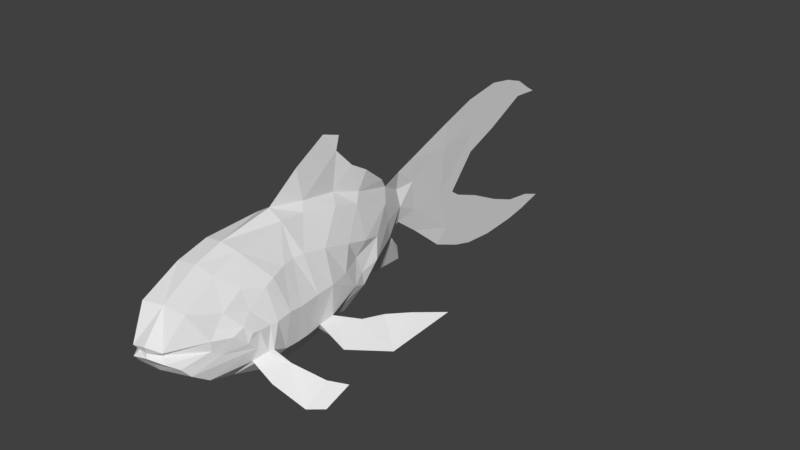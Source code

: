 # Source: goldfish_animated.blend  (saved by Blender 2.93.20; exported with 4.5.12 LTS)
import bpy
from mathutils import Matrix  # noqa: F401  (used for matrix-valued properties, if any)

bpy.ops.wm.read_factory_settings(use_empty=True)
scene = bpy.context.scene
scene.name = 'Scene'

# ---- collections
col_collection_1 = bpy.data.collections.new('Collection 1'); scene.collection.children.link(col_collection_1)

# ---- world
world_world = bpy.data.worlds.new('World'); scene.world = world_world
world_world.color = (0.05088, 0.05088, 0.05088)
world_world.use_sun_shadow = False
world_world.sun_shadow_jitter_overblur = 0.0
world_world.cycles.sampling_method = 'MANUAL'

# ---- meshes
me_plane = bpy.data.meshes.new('Plane')
me_plane.from_pydata([(0.1706, 0.3577, 0.5497), (0.335, 0.3927, -0.4933), (0.1167, 0.8852, 0.5994), (0.2907, 0.8824, -0.5459), (0.09484, 1.158, 0.5691), (0.3005, 1.122, -0.4752), (0.1225, 1.528, 0.5022), (0.3111, 1.406, -0.4172), (0.1198, 1.804, 0.4105), (0.2635, 1.76, -0.3037), (0.07077, 2.249, 0.2386), (0.12, 2.239, -0.1076), (-0.05733, 2.553, 0.2263), (-0.01875, 2.563, 0.05075), (0.2947, 0.1137, -0.4177), (0.188, 0.0778, 0.4575), (0.3273, -0.1597, -0.3139), (0.2275, -0.2605, 0.285), (0.3044, -0.3156, -0.2077), (0.2718, -0.3851, -0.1249), (0.1821, -0.4691, 0.02881), (0.2038, -0.4749, -0.06484), (0.1408, -0.4504, -0.01644), (0.3283, 0.6879, 0.3417), (0.3688, 0.5299, 0.3188), (0.4856, 0.5136, -0.2929), (0.4709, 0.6676, -0.3104), (0.4654, 0.8002, -0.3065), (0.3042, 0.8161, 0.3512), (0.4544, 0.9488, -0.2896), (0.3168, 0.9278, 0.3476), (0.4589, 1.1, -0.2671), (0.3317, 1.168, 0.3048), (0.3941, 1.466, -0.1702), (0.3209, 1.468, 0.2205), (0.3438, 1.608, -0.1145), (0.2964, 1.719, 0.1452), (0.2453, 1.927, 0.08559), (0.1067, 2.244, 0.06332), (0.3847, 0.4324, 0.2819), (0.5217, 0.351, -0.2059), (0.3862, 0.3451, 0.2282), (0.5015, 0.3056, -0.2084), (0.392, 0.2361, 0.1559), (0.4703, 0.2298, -0.1486), (0.4366, 0.1284, 0.07676), (0.4584, 0.1457, -0.07679), (0.422, 0.02564, 0.02646), (0.4907, 0.4414, 0.0009422), (0.3006, 1.58, 0.03153), (0.3916, 1.348, 0.009797), (0.4473, 1.126, 0.01413), (0.4577, 0.9343, 0.0101), (0.4782, 0.7184, 0.00567), (0.4875, 0.589, 0.02031), (0.4786, 0.3688, -0.001048), (0.4788, 0.2518, 0.003553), (0.4728, 0.184, 0.009434), (0.3344, 0.01906, 0.2123), (0.3367, -0.07055, 0.1102), (0.3162, 0.2263, 0.3277), (0.3589, -0.144, 0.04445), (0.4583, 0.2317, -0.2852), (0.3253, 1.829, -0.08371), (0.3592, 1.613, -0.2362), (0.4306, 0.1961, -0.2744), (0.3945, 0.9762, -0.353), (0.3988, 1.054, -0.3354), (0.3805, -0.0669, -0.1032), (0.3837, 0.8297, -0.4), (0.3528, -0.141, -0.04555), (0.6921, 0.3017, -0.407), (0.6735, 0.3574, -0.3557), (0.6795, 0.38, -0.2801), (0.6654, 0.1775, -0.3794), (0.9151, 0.3263, -0.4916), (0.8899, 0.3997, -0.4), (0.9984, 0.4438, -0.3383), (0.9551, 0.2459, -0.5252), (1.134, 0.5572, -0.3792), (1.067, 0.3607, -0.5357), (1.006, 0.3392, -0.5216), (0.9819, 0.4011, -0.4671), (0.7183, 0.9481, -0.4274), (0.6364, 1.272, -0.3164), (0.6781, 1.053, -0.472), (0.6513, 1.228, -0.3654), (1.004, 1.248, -0.4764), (0.7309, 1.459, -0.3187), (0.888, 1.332, -0.5179), (0.7743, 1.419, -0.402), (1.093, 1.876, -0.3528), (0.8946, 1.623, -0.3142), (1.001, 1.696, -0.4275), (0.9089, 1.593, -0.3914), (-0.2132, 0.3671, 0.5469), (-0.221, 0.3213, -0.4961), (-0.1601, 0.8866, 0.5992), (-0.2662, 0.8602, -0.5395), (-0.1784, 1.154, 0.5694), (-0.2167, 1.087, -0.4651), (-0.126, 1.52, 0.5006), (-0.1918, 1.376, -0.4127), (-0.06269, 1.805, 0.4062), (-0.147, 1.749, -0.3002), (-0.06547, 2.24, 0.2349), (-0.07382, 2.233, -0.1098), (-0.06813, 2.547, 0.2258), (-0.06054, 2.546, 0.04936), (-0.02504, 2.755, 0.2469), (-0.02434, 2.779, -0.05523), (-0.009668, 3.236, 0.4379), (-0.01764, 3.28, -0.4481), (-0.0172, 3.178, -0.02801), (-0.01764, 3.664, 0.6513), (-0.01764, 3.676, 0.4491), (-0.01764, 4.045, 0.7467), (-0.01764, 4.054, 0.5826), (-0.01764, 4.284, 0.7456), (-0.01764, 4.285, 0.6388), (-0.01764, 4.501, 0.7239), (-0.01764, 4.52, 0.6746), (-0.01764, 4.647, 0.6687), (-0.01764, 3.822, -0.6268), (-0.01764, 3.838, -0.4411), (-0.01764, 4.072, -0.6678), (-0.01764, 4.088, -0.5349), (-0.01764, 4.369, -0.6984), (-0.01764, 4.39, -0.6143), (-0.01764, 4.567, -0.68), (-0.01764, 4.565, -0.6269), (-0.01764, 4.731, -0.6606), (-0.01764, 3.556, -0.3448), (-0.01764, 3.607, -0.5819), (-0.2332, 0.07146, -0.42), (-0.2394, 0.08147, 0.4481), (-0.2075, -0.2663, -0.314), (-0.2017, -0.3208, 0.2819), (-0.1792, -0.4303, -0.2064), (-0.1554, -0.4901, -0.1235), (-0.08822, -0.5325, 0.02936), (-0.07979, -0.5469, -0.0637), (-0.06171, -0.4979, -0.01604), (-0.02688, 0.3576, 0.5772), (0.05605, 0.2716, -0.5464), (-0.03393, 0.8977, 0.6676), (0.05583, 0.9656, -0.6342), (0.02716, 1.228, 0.6298), (0.0487, 1.24, -0.5637), (0.0151, 1.613, 0.5676), (0.0753, 1.506, -0.4818), (0.05618, 1.9, 0.4796), (0.1175, 1.741, -0.3749), (0.0103, 2.312, 0.364), (0.01286, 2.342, -0.1245), (-0.02801, 2.549, 0.4167), (-0.04037, 2.56, -0.1137), (-0.01958, 2.731, 0.4917), (-0.04074, 2.813, -0.3069), (-0.01385, 3.255, 0.6927), (-0.01764, 3.149, -0.5927), (-0.01764, 3.377, -0.08448), (-0.01764, 3.633, 0.8202), (-0.01764, 3.672, 0.2556), (-0.01764, 4.028, 0.886), (-0.01764, 4.034, 0.3988), (-0.01764, 4.284, 0.8476), (-0.01764, 4.258, 0.5098), (-0.01764, 4.495, 0.7765), (-0.01764, 4.479, 0.6177), (-0.01764, 4.756, 0.5999), (-0.01764, 3.692, -0.7867), (-0.01764, 3.774, -0.2703), (-0.01764, 4.023, -0.8144), (-0.01764, 4.12, -0.4419), (-0.01764, 4.413, -0.7925), (-0.01764, 4.429, -0.5628), (-0.01764, 4.666, -0.7532), (-0.01764, 4.726, -0.6037), (-0.01764, 4.942, -0.6847), (-0.01764, 3.474, -0.1543), (-0.01764, 3.468, -0.7254), (0.03355, 0.03781, -0.4645), (-0.03625, 0.09696, 0.4833), (0.04878, -0.2527, -0.3223), (-0.004467, -0.2747, 0.2924), (0.05206, -0.4158, -0.2013), (0.04887, -0.4671, -0.1177), (0.0489, -0.5341, 0.0625), (0.05807, -0.5329, -0.03691), (0.04714, -0.5147, -0.001066), (-0.4007, 0.6188, 0.3471), (-0.4025, 0.4921, 0.3184), (-0.447, 0.4652, -0.2825), (-0.4533, 0.6003, -0.3018), (-0.4617, 0.7644, -0.2985), (-0.438, 0.7464, 0.358), (-0.464, 0.9155, -0.284), (-0.4525, 0.9115, 0.3492), (-0.4884, 1.073, -0.2746), (-0.4312, 1.16, 0.3023), (-0.4403, 1.364, -0.1518), (-0.4165, 1.436, 0.2146), (-0.4241, 1.535, -0.1003), (-0.3921, 1.692, 0.1385), (-0.3436, 1.894, 0.07297), (-0.1785, 2.234, 0.05501), (-0.3991, 0.4025, 0.277), (-0.4846, 0.2936, -0.2105), (-0.3919, 0.297, 0.2161), (-0.467, 0.2674, -0.2061), (-0.4069, 0.1896, 0.1438), (-0.4603, 0.1962, -0.1473), (-0.4376, 0.07643, 0.07332), (-0.4532, 0.09794, -0.07732), (-0.4106, -0.05747, 0.02215), (-0.4763, 0.3525, -0.004971), (-0.4392, 1.53, 0.03465), (-0.4612, 1.294, 0.02022), (-0.466, 1.089, 0.02455), (-0.4966, 0.8724, 0.0226), (-0.4655, 0.5907, 0.01621), (-0.4703, 0.4992, 0.02537), (-0.4736, 0.2989, -0.006852), (-0.48, 0.2015, -0.001637), (-0.4722, 0.125, 0.000458), (-0.3518, -0.03837, 0.2033), (-0.3306, -0.1566, 0.1047), (-0.3432, 0.2103, 0.3152), (-0.3388, -0.2338, 0.0347), (-0.4142, 0.1996, -0.2868), (-0.3352, 1.773, -0.09658), (-0.3838, 1.516, -0.2232), (-0.3763, 0.1142, -0.2818), (-0.404, 0.9363, -0.346), (-0.4138, 1.019, -0.3352), (-0.3398, -0.1686, -0.1041), (-0.3954, 0.7886, -0.3913), (-0.3181, -0.2273, -0.05461), (-0.5669, 0.2383, -0.4244), (-0.5918, 0.2881, -0.3507), (-0.625, 0.3052, -0.2452), (-0.4649, 0.08608, -0.4503), (-0.7578, 0.2742, -0.5382), (-0.8385, 0.3537, -0.4361), (-1.013, 0.3519, -0.4047), (-0.6303, 0.08653, -0.5622), (-1.129, 0.4421, -0.5273), (-0.8789, 0.1825, -0.6022), (-0.8486, 0.2417, -0.5813), (-0.9354, 0.3313, -0.5047), (-0.01131, 1.207, 0.925), (-0.001301, 1.686, 0.9255), (0.03573, 1.839, 0.752), (0.05778, 2.004, 0.6549), (0.03165, 2.241, 0.4682), (-0.02718, 1.557, 1.108), (-0.007545, 1.73, 1.055), (0.04329, 2.059, -0.4333), (0.005305, 2.425, -0.2357), (-0.06526, 2.593, -0.5329), (-0.04369, 2.549, -0.3684), (-0.7186, 0.9514, -0.3701), (-0.5616, 1.244, -0.3512), (-0.6604, 1.002, -0.4435), (-0.5789, 1.186, -0.3898), (-1.037, 1.162, -0.4555), (-0.7366, 1.436, -0.4126), (-0.8863, 1.187, -0.525), (-0.7646, 1.34, -0.4676), (-1.34, 1.805, -0.5174), (-1.013, 1.576, -0.4299), (-1.188, 1.599, -0.5513), (-1.018, 1.504, -0.4902)], [], [(6, 34, 32), (59, 61, 17), (37, 10, 38), (67, 85, 86), (58, 45, 59), (1, 146, 144), (109, 13, 12), (64, 35, 63), (39, 60, 0), (4, 32, 30), (68, 46, 44), (60, 43, 58), (8, 36, 34), (2, 30, 28), (67, 33, 64), (59, 47, 61), (36, 37, 49), (40, 73, 42), (37, 63, 35), (26, 27, 69), (56, 45, 43), (44, 42, 65), (54, 39, 24), (13, 10, 12), (49, 33, 50), (51, 33, 31), (51, 29, 52), (43, 41, 55), (54, 26, 25), (2, 28, 23), (5, 146, 3), (4, 145, 147), (14, 144, 182), (7, 148, 5), (6, 147, 149), (16, 182, 184), (9, 150, 7), (15, 185, 183), (8, 149, 151), (18, 184, 186), (11, 152, 9), (25, 62, 40), (10, 151, 153), (19, 186, 187), (22, 189, 190), (13, 154, 11), (12, 153, 155), (21, 187, 189), (20, 190, 188), (110, 156, 13), (109, 155, 157), (69, 29, 66), (37, 36, 10), (23, 54, 24), (52, 29, 27), (30, 51, 52), (32, 50, 51), (34, 49, 50), (25, 48, 54), (40, 55, 48), (42, 56, 55), (46, 56, 44), (37, 35, 49), (46, 45, 57), (143, 2, 0), (20, 185, 17), (15, 58, 17), (3, 66, 5), (14, 65, 62), (7, 64, 9), (19, 70, 68), (9, 63, 11), (5, 67, 7), (38, 11, 63), (22, 61, 70), (71, 78, 75), (62, 72, 40), (65, 73, 74), (62, 74, 71), (75, 82, 76), (73, 76, 77), (73, 78, 74), (71, 76, 72), (77, 80, 78), (76, 82, 77), (75, 78, 81), (78, 80, 81), (79, 77, 82), (82, 80, 79), (86, 89, 90), (29, 85, 66), (31, 86, 84), (31, 83, 29), (87, 93, 89), (83, 89, 85), (84, 90, 88), (84, 87, 83), (93, 92, 94), (88, 94, 92), (87, 92, 91), (89, 94, 90), (47, 46, 68), (0, 183, 143), (53, 28, 52), (101, 202, 103), (227, 137, 229), (205, 206, 105), (235, 264, 234), (213, 226, 227), (96, 146, 98), (108, 109, 107), (110, 112, 113), (111, 115, 114), (114, 117, 116), (117, 118, 116), (119, 120, 118), (120, 121, 122), (123, 126, 124), (125, 128, 126), (127, 130, 128), (130, 129, 131), (112, 132, 113), (124, 133, 123), (203, 232, 231), (95, 228, 207), (99, 200, 101), (212, 214, 236), (211, 228, 226), (103, 204, 105), (97, 198, 99), (201, 235, 232), (215, 227, 229), (204, 217, 205), (241, 208, 210), (231, 205, 203), (194, 193, 96), (224, 213, 225), (233, 210, 212), (222, 207, 216), (108, 105, 206), (201, 217, 218), (219, 201, 218), (197, 219, 220), (211, 224, 223), (222, 194, 221), (112, 181, 133), (191, 196, 97), (115, 165, 117), (164, 114, 116), (146, 100, 98), (99, 145, 97), (134, 144, 96), (117, 167, 119), (166, 116, 118), (148, 102, 100), (101, 147, 99), (136, 182, 134), (119, 169, 121), (168, 118, 120), (150, 104, 102), (135, 185, 137), (122, 168, 120), (103, 149, 101), (138, 184, 136), (169, 122, 121), (152, 106, 104), (193, 208, 230), (133, 171, 123), (105, 151, 103), (139, 186, 138), (180, 113, 132), (142, 189, 141), (154, 108, 106), (123, 173, 125), (107, 153, 105), (141, 187, 139), (174, 124, 126), (140, 190, 142), (156, 110, 108), (173, 127, 125), (109, 155, 107), (176, 126, 128), (158, 112, 110), (175, 129, 127), (111, 157, 109), (130, 176, 128), (177, 131, 129), (131, 178, 130), (113, 163, 115), (172, 132, 124), (114, 159, 111), (197, 237, 234), (205, 105, 204), (222, 191, 192), (195, 197, 220), (198, 219, 200), (200, 218, 202), (202, 217, 204), (193, 216, 208), (208, 223, 210), (210, 224, 212), (224, 214, 212), (205, 217, 203), (214, 213, 215), (97, 143, 95), (185, 140, 137), (226, 135, 137), (234, 98, 100), (134, 233, 136), (232, 102, 104), (139, 238, 141), (231, 104, 106), (235, 100, 102), (106, 206, 231), (229, 140, 142), (239, 246, 242), (240, 230, 208), (233, 241, 210), (230, 242, 233), (250, 243, 244), (241, 244, 240), (246, 241, 242), (244, 239, 240), (248, 245, 246), (244, 245, 250), (243, 249, 246), (246, 249, 248), (247, 250, 245), (248, 250, 247), (149, 252, 147), (151, 253, 149), (147, 251, 145), (255, 151, 153), (252, 256, 251), (258, 154, 152), (260, 259, 258), (265, 268, 264), (264, 197, 234), (199, 265, 235), (262, 199, 197), (272, 266, 268), (268, 262, 264), (263, 269, 265), (266, 263, 262), (271, 272, 273), (267, 273, 269), (266, 271, 267), (273, 268, 269), (236, 214, 215), (95, 183, 135), (220, 196, 221), (6, 8, 34), (20, 17, 61), (17, 58, 59), (67, 66, 85), (58, 43, 45), (1, 3, 146), (109, 110, 13), (64, 33, 35), (0, 24, 39), (39, 41, 60), (60, 15, 0), (4, 6, 32), (44, 18, 68), (18, 19, 68), (60, 41, 43), (8, 10, 36), (2, 4, 30), (67, 31, 33), (59, 45, 47), (40, 72, 73), (37, 38, 63), (69, 3, 26), (3, 1, 26), (1, 25, 26), (56, 57, 45), (65, 16, 44), (16, 18, 44), (54, 48, 39), (13, 38, 10), (49, 35, 33), (51, 50, 33), (51, 31, 29), (39, 48, 41), (48, 55, 41), (55, 56, 43), (54, 53, 26), (24, 0, 23), (0, 2, 23), (5, 148, 146), (4, 2, 145), (14, 1, 144), (7, 150, 148), (6, 4, 147), (16, 14, 182), (9, 152, 150), (15, 17, 185), (8, 6, 149), (18, 16, 184), (11, 154, 152), (25, 1, 62), (1, 14, 62), (10, 8, 151), (19, 18, 186), (22, 21, 189), (13, 156, 154), (12, 10, 153), (21, 19, 187), (20, 22, 190), (110, 158, 156), (109, 12, 155), (69, 27, 29), (23, 53, 54), (26, 53, 27), (53, 52, 27), (30, 32, 51), (32, 34, 50), (34, 36, 49), (25, 40, 48), (40, 42, 55), (42, 44, 56), (46, 57, 56), (46, 47, 45), (143, 145, 2), (20, 188, 185), (15, 60, 58), (3, 69, 66), (14, 16, 65), (7, 67, 64), (19, 21, 70), (9, 64, 63), (5, 66, 67), (38, 13, 11), (70, 21, 22), (22, 20, 61), (71, 74, 78), (62, 71, 72), (65, 42, 73), (62, 65, 74), (75, 81, 82), (73, 72, 76), (73, 77, 78), (71, 75, 76), (77, 79, 80), (82, 81, 80), (86, 85, 89), (29, 83, 85), (31, 67, 86), (31, 84, 83), (87, 91, 93), (83, 87, 89), (84, 86, 90), (84, 88, 87), (93, 91, 92), (88, 90, 94), (87, 88, 92), (89, 93, 94), (68, 70, 47), (70, 61, 47), (0, 15, 183), (23, 28, 53), (28, 30, 52), (101, 200, 202), (226, 137, 227), (137, 140, 229), (235, 265, 264), (213, 211, 226), (96, 144, 146), (108, 110, 109), (111, 109, 113), (109, 110, 113), (111, 113, 115), (114, 115, 117), (117, 119, 118), (119, 121, 120), (123, 125, 126), (125, 127, 128), (127, 129, 130), (112, 133, 132), (124, 132, 133), (203, 201, 232), (207, 192, 95), (95, 135, 228), (228, 209, 207), (99, 198, 200), (139, 138, 236), (138, 212, 236), (211, 209, 228), (103, 202, 204), (97, 196, 198), (201, 199, 235), (215, 213, 227), (241, 240, 208), (231, 206, 205), (96, 98, 194), (98, 237, 194), (237, 195, 194), (224, 211, 213), (138, 136, 212), (136, 233, 212), (222, 192, 207), (108, 107, 105), (201, 203, 217), (219, 199, 201), (197, 199, 219), (223, 216, 209), (216, 207, 209), (209, 211, 223), (222, 193, 194), (112, 160, 181), (97, 95, 191), (95, 192, 191), (115, 163, 165), (164, 162, 114), (146, 148, 100), (99, 147, 145), (134, 182, 144), (117, 165, 167), (166, 164, 116), (148, 150, 102), (101, 149, 147), (136, 184, 182), (119, 167, 169), (168, 166, 118), (150, 152, 104), (135, 183, 185), (103, 151, 149), (138, 186, 184), (169, 170, 122), (152, 154, 106), (134, 96, 230), (96, 193, 230), (133, 181, 171), (105, 153, 151), (139, 187, 186), (180, 161, 113), (142, 190, 189), (154, 156, 108), (123, 171, 173), (107, 155, 153), (141, 189, 187), (174, 172, 124), (140, 188, 190), (173, 175, 127), (176, 174, 126), (158, 160, 112), (175, 177, 129), (111, 159, 157), (130, 178, 176), (177, 179, 131), (131, 179, 178), (113, 161, 163), (172, 180, 132), (114, 162, 159), (197, 195, 237), (222, 221, 191), (220, 221, 195), (221, 194, 195), (198, 220, 219), (200, 219, 218), (202, 218, 217), (193, 222, 216), (208, 216, 223), (210, 223, 224), (224, 225, 214), (214, 225, 213), (97, 145, 143), (185, 188, 140), (226, 228, 135), (234, 237, 98), (134, 230, 233), (232, 235, 102), (139, 236, 238), (231, 232, 104), (235, 234, 100), (106, 108, 206), (142, 141, 238), (238, 229, 142), (239, 243, 246), (240, 239, 230), (233, 242, 241), (230, 239, 242), (250, 249, 243), (241, 245, 244), (246, 245, 241), (244, 243, 239), (248, 247, 245), (248, 249, 250), (149, 253, 252), (151, 254, 253), (147, 252, 251), (255, 254, 151), (252, 257, 256), (258, 259, 154), (260, 261, 259), (265, 269, 268), (264, 262, 197), (199, 263, 265), (262, 263, 199), (272, 270, 266), (268, 266, 262), (263, 267, 269), (266, 267, 263), (271, 270, 272), (267, 271, 273), (266, 270, 271), (273, 272, 268), (229, 238, 215), (238, 236, 215), (95, 143, 183), (198, 196, 220), (196, 191, 221)])
_uv = me_plane.uv_layers.new(name='UVMap')
_uv.uv.foreach_set('vector', [0.3675, 0.6904, 0.353, 0.7445, 0.301, 0.7298, 0.07868, 0.762, 0.0639, 0.7732, 0.0462, 0.7267, 0.4306, 0.7685, 0.4875, 0.7395, 0.4857, 0.7701, 0.8294, 0.6169, 0.8376, 0.5687, 0.8664, 0.5867, 0.09759, 0.7459, 0.1147, 0.7734, 0.07868, 0.762, 0.1914, 0.367, 0.2994, 0.4206, 0.175, 0.4122, 0.1761, 0.913, 0.1384, 0.9438, 0.1401, 0.913, 0.8634, 0.7176, 0.8553, 0.6985, 0.8955, 0.6771, 0.1739, 0.737, 0.1379, 0.7256, 0.1652, 0.6782, 0.3039, 0.6736, 0.301, 0.7298, 0.2599, 0.7208, 0.4837, 0.2873, 0.5227, 0.2873, 0.535, 0.3017, 0.1379, 0.7256, 0.1365, 0.7579, 0.09759, 0.7459, 0.4131, 0.7092, 0.396, 0.7579, 0.353, 0.7445, 0.2581, 0.6666, 0.2599, 0.7208, 0.2413, 0.7187, 0.7816, 0.7727, 0.8325, 0.7173, 0.8634, 0.7176, 0.07868, 0.762, 0.09472, 0.7802, 0.0639, 0.7732, 0.6788, 0.9295, 0.7114, 0.945, 0.6501, 0.9453, 0.7053, 0.06971, 0.7271, 0.0869, 0.6975, 0.07316, 0.7114, 0.945, 0.6917, 0.972, 0.6463, 0.9686, 0.5384, 0.3611, 0.5537, 0.3759, 0.5447, 0.3957, 0.4159, 0.9075, 0.3986, 0.8905, 0.423, 0.8795, 0.7013, 0.5279, 0.7126, 0.54, 0.6907, 0.5492, 0.4761, 0.9149, 0.4635, 0.8655, 0.4823, 0.8621, 0.5513, 0.7679, 0.4875, 0.7395, 0.5513, 0.737, 0.6501, 0.9453, 0.6172, 0.9735, 0.6057, 0.9425, 0.5662, 0.9364, 0.6172, 0.9735, 0.5538, 0.9835, 0.5662, 0.9364, 0.5285, 0.9842, 0.5324, 0.9324, 0.423, 0.8795, 0.4458, 0.8713, 0.4367, 0.9116, 0.4751, 0.9226, 0.4845, 0.9826, 0.4568, 0.975, 0.2581, 0.6666, 0.2413, 0.7187, 0.2194, 0.722, 0.3179, 0.3789, 0.2994, 0.4206, 0.2772, 0.3862, 0.3288, 0.5837, 0.2908, 0.5476, 0.3429, 0.572, 0.1386, 0.3598, 0.175, 0.4122, 0.1285, 0.4047, 0.3694, 0.37, 0.3476, 0.412, 0.3179, 0.3789, 0.3905, 0.6064, 0.3429, 0.572, 0.4098, 0.5893, 0.08523, 0.3431, 0.1285, 0.4047, 0.07076, 0.387, 0.4324, 0.3521, 0.3933, 0.3959, 0.3694, 0.37, 0.1344, 0.5916, 0.06141, 0.5697, 0.1364, 0.5544, 0.4343, 0.629, 0.4098, 0.5893, 0.4536, 0.6168, 0.05183, 0.3389, 0.07076, 0.387, 0.03532, 0.3782, 0.5167, 0.3267, 0.4329, 0.3746, 0.4324, 0.3521, 0.8279, 0.06971, 0.8823, 0.06971, 0.863, 0.08741, 0.5058, 0.6656, 0.4536, 0.6168, 0.522, 0.6426, 0.03293, 0.3384, 0.03532, 0.3782, 0.01858, 0.3733, 0.9701, 0.1679, 0.9621, 0.1486, 0.969, 0.1485, 0.1384, 0.9438, 0.09443, 0.9694, 0.07017, 0.9612, 0.5696, 0.6642, 0.522, 0.6426, 0.5669, 0.6317, 0.01347, 0.3462, 0.01858, 0.3733, 0.0008491, 0.3685, 0.8023, 0.4207, 0.7985, 0.3966, 0.81, 0.3967, 0.1761, 0.965, 0.1369, 0.9723, 0.1384, 0.9438, 0.3251, 0.9249, 0.2846, 0.9475, 0.2846, 0.913, 0.5447, 0.3957, 0.5719, 0.3896, 0.567, 0.4045, 0.4306, 0.7685, 0.396, 0.7579, 0.4875, 0.7395, 0.5112, 0.8621, 0.4761, 0.9149, 0.4823, 0.8621, 0.5324, 0.9324, 0.5285, 0.9842, 0.5058, 0.9846, 0.5513, 0.8689, 0.5672, 0.9294, 0.5337, 0.9239, 0.5903, 0.8849, 0.6062, 0.9384, 0.5672, 0.9294, 0.6383, 0.9096, 0.6501, 0.9453, 0.6062, 0.9384, 0.4568, 0.975, 0.4482, 0.9217, 0.4751, 0.9226, 0.4241, 0.9533, 0.4356, 0.9197, 0.4482, 0.9217, 0.4158, 0.9519, 0.415, 0.9149, 0.4356, 0.9197, 0.3931, 0.9247, 0.415, 0.9149, 0.4048, 0.9395, 0.7114, 0.945, 0.6463, 0.9686, 0.6501, 0.9453, 0.3925, 0.916, 0.3986, 0.8905, 0.4043, 0.9042, 0.1909, 0.5497, 0.2833, 0.5746, 0.1899, 0.5819, 0.006015, 0.6012, 0.06141, 0.5697, 0.06436, 0.6074, 0.1115, 0.6954, 0.09759, 0.7459, 0.0467, 0.7263, 0.7949, 0.6467, 0.8164, 0.6151, 0.8361, 0.6492, 0.6704, 0.5798, 0.6907, 0.5492, 0.6975, 0.5505, 0.8879, 0.6568, 0.9267, 0.633, 0.9533, 0.6581, 0.7124, 0.9301, 0.7605, 0.9316, 0.7698, 0.9452, 0.9, 0.7195, 0.8955, 0.6771, 0.964, 0.6591, 0.8361, 0.6492, 0.8294, 0.6169, 0.8879, 0.6568, 0.07395, 0.9318, 0.07017, 0.9612, 0.0004733, 0.9483, 0.793, 0.4152, 0.7681, 0.4751, 0.7555, 0.4661, 0.9254, 0.9084, 0.9489, 0.9511, 0.9258, 0.9528, 0.8823, 0.06971, 0.8881, 0.11, 0.863, 0.08741, 0.6776, 0.08599, 0.7271, 0.0869, 0.6942, 0.1206, 0.9259, 0.8674, 0.9498, 0.8952, 0.9254, 0.9084, 0.9182, 0.1489, 0.9063, 0.1736, 0.8934, 0.1553, 0.8745, 0.1126, 0.8934, 0.1553, 0.8815, 0.1809, 0.7271, 0.0869, 0.7402, 0.1524, 0.6942, 0.1206, 0.9033, 0.1071, 0.8934, 0.1553, 0.8881, 0.11, 0.7912, 0.1111, 0.7816, 0.1524, 0.7402, 0.1524, 0.8934, 0.1553, 0.9063, 0.1736, 0.8827, 0.1814, 0.9258, 0.9528, 0.9489, 0.9511, 0.927, 0.9717, 0.9489, 0.9511, 0.9254, 0.9853, 0.927, 0.9717, 0.6176, 0.7112, 0.5806, 0.7112, 0.5753, 0.6869, 0.5753, 0.6869, 0.5842, 0.6666, 0.6176, 0.7112, 0.8664, 0.5867, 0.8862, 0.5358, 0.9032, 0.5623, 0.5719, 0.3896, 0.6157, 0.4194, 0.567, 0.4045, 0.7819, 0.7569, 0.7413, 0.747, 0.744, 0.7364, 0.5806, 0.3658, 0.6208, 0.4015, 0.5719, 0.3896, 0.6777, 0.4356, 0.713, 0.5017, 0.662, 0.4556, 0.6208, 0.4015, 0.662, 0.4556, 0.6157, 0.4194, 0.744, 0.7364, 0.7036, 0.724, 0.7119, 0.7095, 0.6189, 0.346, 0.6824, 0.3769, 0.6208, 0.4015, 0.6478, 0.6909, 0.6776, 0.6865, 0.6722, 0.6998, 0.7119, 0.7095, 0.6722, 0.6998, 0.6776, 0.6865, 0.6824, 0.3769, 0.6916, 0.3074, 0.747, 0.2891, 0.8862, 0.5358, 0.9361, 0.5402, 0.9032, 0.5623, 0.7945, 0.9301, 0.808, 0.9534, 0.7698, 0.9452, 0.1899, 0.5819, 0.1364, 0.5544, 0.1909, 0.5497, 0.4981, 0.9198, 0.5333, 0.864, 0.5337, 0.9239, 0.7789, 0.8577, 0.7679, 0.7865, 0.8316, 0.8612, 0.4538, 0.8068, 0.4319, 0.8502, 0.4393, 0.7978, 0.8523, 0.7956, 0.9125, 0.8131, 0.9086, 0.8468, 0.9673, 0.6211, 0.9981, 0.588, 0.9778, 0.6311, 0.4939, 0.7811, 0.4801, 0.8138, 0.4538, 0.8068, 0.1697, 0.4711, 0.2928, 0.4542, 0.2679, 0.5045, 0.8544, 0.8906, 0.8942, 0.9213, 0.8573, 0.9208, 0.05953, 0.04227, 0.1684, 0.03235, 0.1134, 0.08438, 0.07672, 0.1563, 0.1383, 0.2003, 0.1171, 0.2279, 0.1171, 0.2279, 0.1792, 0.2557, 0.1622, 0.2782, 0.1792, 0.2557, 0.1962, 0.301, 0.1622, 0.2782, 0.2068, 0.286, 0.2293, 0.3189, 0.1962, 0.301, 0.2293, 0.3189, 0.2367, 0.3137, 0.2553, 0.325, 0.2652, 0.03039, 0.2953, 0.05446, 0.2492, 0.06254, 0.306, 0.0319, 0.3476, 0.05196, 0.2953, 0.05446, 0.3527, 0.03801, 0.3743, 0.05807, 0.3476, 0.05196, 0.3743, 0.05807, 0.3798, 0.05011, 0.4017, 0.06284, 0.1684, 0.03235, 0.1984, 0.06658, 0.1134, 0.08438, 0.2492, 0.06254, 0.2291, 0.02958, 0.2652, 0.03039, 0.784, 0.2728, 0.7728, 0.2542, 0.8253, 0.2499, 0.5675, 0.8612, 0.5282, 0.8218, 0.568, 0.7995, 0.7139, 0.8559, 0.718, 0.7884, 0.7789, 0.8577, 0.7895, 0.1742, 0.7742, 0.189, 0.7263, 0.189, 0.5195, 0.7877, 0.5287, 0.8191, 0.4801, 0.8138, 0.8316, 0.8612, 0.8144, 0.7922, 0.9086, 0.8468, 0.6678, 0.8597, 0.6737, 0.7892, 0.7139, 0.8559, 0.7527, 0.2792, 0.6859, 0.2711, 0.7728, 0.2542, 0.467, 0.7825, 0.4538, 0.8068, 0.4393, 0.7978, 0.3397, 0.8716, 0.3091, 0.851, 0.3768, 0.8633, 0.8776, 0.4027, 0.8894, 0.4278, 0.8851, 0.4326, 0.3592, 0.8321, 0.3768, 0.8633, 0.3121, 0.8279, 0.6075, 0.2663, 0.5733, 0.2639, 0.5504, 0.2088, 0.04849, 0.8593, 0.02727, 0.8772, 0.0331, 0.8619, 0.495, 0.244, 0.5202, 0.2679, 0.5034, 0.2731, 0.1202, 0.856, 0.09699, 0.9056, 0.08329, 0.8551, 0.9688, 0.8216, 0.9086, 0.8468, 0.9125, 0.8131, 0.2822, 0.8167, 0.3091, 0.851, 0.2676, 0.8454, 0.2318, 0.8434, 0.2822, 0.8167, 0.2676, 0.8454, 0.2051, 0.7888, 0.2318, 0.8434, 0.1938, 0.8412, 0.05113, 0.8884, 0.04849, 0.8593, 0.07012, 0.8566, 0.1202, 0.8363, 0.1459, 0.7811, 0.1404, 0.8361, 0.1684, 0.03235, 0.2228, 0.0005455, 0.2291, 0.02958, 0.6156, 0.7996, 0.6428, 0.7924, 0.6678, 0.8597, 0.1383, 0.2003, 0.1941, 0.2271, 0.1792, 0.2557, 0.1463, 0.2964, 0.1171, 0.2279, 0.1622, 0.2782, 0.2928, 0.4542, 0.3089, 0.5099, 0.2679, 0.5045, 0.3377, 0.5207, 0.2914, 0.5495, 0.2916, 0.5223, 0.1181, 0.4547, 0.1723, 0.422, 0.1697, 0.4711, 0.1792, 0.2557, 0.2153, 0.2648, 0.2068, 0.286, 0.1865, 0.3156, 0.1622, 0.2782, 0.1962, 0.301, 0.3398, 0.4678, 0.3597, 0.5148, 0.3089, 0.5099, 0.4022, 0.5292, 0.3475, 0.5621, 0.3377, 0.5207, 0.06091, 0.433, 0.1268, 0.4097, 0.1181, 0.4547, 0.2068, 0.286, 0.2364, 0.3016, 0.2367, 0.3137, 0.2233, 0.3257, 0.1962, 0.301, 0.2293, 0.3189, 0.3877, 0.4751, 0.4275, 0.5152, 0.3597, 0.5148, 0.1313, 0.5207, 0.06141, 0.5697, 0.05605, 0.5322, 0.2553, 0.325, 0.2233, 0.3257, 0.2293, 0.3189, 0.4542, 0.5388, 0.4163, 0.5564, 0.4022, 0.5292, 0.02992, 0.4199, 0.07053, 0.3879, 0.06091, 0.433, 0.2364, 0.3016, 0.2553, 0.325, 0.2367, 0.3137, 0.4324, 0.4804, 0.5171, 0.5197, 0.4275, 0.5152, 0.8939, 0.4398, 0.92, 0.401, 0.9455, 0.4018, 0.2291, 0.02958, 0.2616, 0.0004735, 0.2652, 0.03039, 0.5323, 0.5338, 0.4678, 0.5618, 0.4542, 0.5388, 0.01337, 0.4107, 0.03548, 0.3776, 0.02992, 0.4199, 0.1679, 0.09256, 0.1134, 0.08438, 0.1984, 0.06658, 0.9695, 0.1291, 0.9621, 0.1486, 0.9586, 0.1232, 0.8125, 0.8621, 0.8544, 0.8906, 0.7936, 0.8735, 0.2652, 0.03039, 0.313, 0.007827, 0.306, 0.0319, 0.5897, 0.5409, 0.5408, 0.5589, 0.5323, 0.5338, 0.0004733, 0.3942, 0.01858, 0.3733, 0.01337, 0.4107, 0.2908, 0.072, 0.2492, 0.06254, 0.2953, 0.05446, 0.803, 0.3725, 0.7985, 0.3966, 0.7935, 0.3778, 0.855, 0.8622, 0.8942, 0.8693, 0.8544, 0.8906, 0.313, 0.007827, 0.3527, 0.03801, 0.306, 0.0319, 0.6252, 0.551, 0.5847, 0.5735, 0.5897, 0.5409, 0.3482, 0.062, 0.2953, 0.05446, 0.3476, 0.05196, 0.08882, 0.009797, 0.1684, 0.03235, 0.05953, 0.04227, 0.3682, 0.02629, 0.3798, 0.05011, 0.3527, 0.03801, 0.07672, 0.1563, 0.0004733, 0.1157, 0.0273, 0.08314, 0.3743, 0.05807, 0.3482, 0.062, 0.3476, 0.05196, 0.4012, 0.04541, 0.4017, 0.06284, 0.3798, 0.05011, 0.4017, 0.06284, 0.3955, 0.07123, 0.3743, 0.05807, 0.1134, 0.08438, 0.1564, 0.1723, 0.1383, 0.2003, 0.2228, 0.09055, 0.1984, 0.06658, 0.2492, 0.06254, 0.1171, 0.2279, 0.05492, 0.1944, 0.07672, 0.1563, 0.48, 0.1149, 0.4482, 0.1155, 0.4711, 0.1018, 0.8523, 0.7956, 0.9086, 0.8468, 0.8144, 0.7922, 0.1202, 0.856, 0.1441, 0.912, 0.1169, 0.91, 0.1792, 0.7844, 0.2051, 0.7888, 0.1938, 0.8412, 0.2029, 0.9057, 0.2316, 0.8484, 0.2463, 0.8966, 0.2463, 0.8966, 0.2674, 0.8469, 0.2939, 0.8818, 0.2939, 0.8818, 0.3091, 0.851, 0.3397, 0.8716, 0.1117, 0.7811, 0.08433, 0.8278, 0.06572, 0.7893, 0.06572, 0.7893, 0.07115, 0.8264, 0.05933, 0.7901, 0.05933, 0.7901, 0.04935, 0.826, 0.04438, 0.7994, 0.04935, 0.826, 0.0264, 0.8108, 0.04438, 0.7994, 0.3768, 0.8633, 0.3091, 0.851, 0.3121, 0.8279, 0.0211, 0.8508, 0.02727, 0.8772, 0.0004733, 0.8742, 0.2916, 0.5223, 0.1915, 0.5531, 0.1912, 0.5207, 0.06141, 0.5697, 0.0004733, 0.551, 0.05605, 0.5322, 0.4799, 0.8145, 0.5078, 0.8563, 0.4319, 0.8502, 0.67, 0.2538, 0.654, 0.2121, 0.6953, 0.215, 0.4964, 0.2126, 0.495, 0.244, 0.4353, 0.2163, 0.7728, 0.2542, 0.7463, 0.2148, 0.814, 0.2113, 0.96, 0.1023, 0.9995, 0.06971, 0.9586, 0.1232, 0.8253, 0.2499, 0.814, 0.2113, 0.9037, 0.2088, 0.6843, 0.2561, 0.6953, 0.215, 0.7463, 0.2148, 0.7936, 0.8735, 0.7991, 0.9041, 0.7124, 0.9084, 0.7673, 0.3141, 0.803, 0.3725, 0.7935, 0.3778, 0.8977, 0.9351, 0.9244, 0.9045, 0.923, 0.9464, 0.9309, 0.3676, 0.9455, 0.4018, 0.92, 0.401, 0.8559, 0.4516, 0.8776, 0.4027, 0.8851, 0.4326, 0.8952, 0.9758, 0.923, 0.9464, 0.9105, 0.9831, 0.9194, 0.2962, 0.9411, 0.3187, 0.9187, 0.3197, 0.9129, 0.3743, 0.9187, 0.3197, 0.9309, 0.3676, 0.8109, 0.3864, 0.8776, 0.4027, 0.8279, 0.4247, 0.9187, 0.3197, 0.9455, 0.3619, 0.9309, 0.3676, 0.8109, 0.3401, 0.851, 0.3217, 0.8109, 0.3864, 0.9187, 0.3197, 0.8936, 0.2891, 0.9194, 0.2962, 0.8952, 0.8918, 0.8984, 0.8715, 0.9244, 0.9045, 0.9244, 0.9045, 0.8984, 0.8715, 0.9059, 0.8621, 0.5522, 0.7122, 0.5868, 0.7448, 0.5601, 0.7448, 0.6092, 0.7321, 0.5868, 0.7448, 0.5522, 0.7122, 0.7464, 0.005965, 0.7444, 0.06877, 0.6776, 0.0004733, 0.7981, 0.00217, 0.7773, 0.04558, 0.7464, 0.005965, 0.9948, 0.3376, 0.9464, 0.3548, 0.964, 0.2891, 0.8553, 0.01482, 0.7981, 0.00217, 0.8711, 0.0004733, 0.9849, 0.4326, 0.9464, 0.4267, 0.9464, 0.3548, 0.8659, 0.4532, 0.9011, 0.5148, 0.8109, 0.4525, 0.962, 0.4525, 0.9206, 0.4983, 0.8659, 0.4532, 0.9629, 0.5807, 0.9981, 0.5371, 0.9981, 0.588, 0.5173, 0.08986, 0.48, 0.1149, 0.4711, 0.1018, 0.9228, 0.2688, 0.9309, 0.2387, 0.9393, 0.2784, 0.5249, 0.1069, 0.4918, 0.1397, 0.48, 0.1149, 0.6364, 0.01912, 0.5854, 0.08223, 0.562, 0.06565, 0.562, 0.06565, 0.5249, 0.1069, 0.5173, 0.08986, 0.9191, 0.2347, 0.9376, 0.1967, 0.9309, 0.2387, 0.5882, 0.1231, 0.5161, 0.1639, 0.5249, 0.1069, 0.9308, 0.1381, 0.9576, 0.1128, 0.9451, 0.1456, 0.9191, 0.1897, 0.9451, 0.1456, 0.9376, 0.1967, 0.5882, 0.1231, 0.6082, 0.1916, 0.5557, 0.1853, 0.967, 0.4867, 0.9981, 0.5371, 0.9631, 0.5382, 0.2362, 0.92, 0.2836, 0.913, 0.2631, 0.9364, 0.1912, 0.5207, 0.137, 0.5574, 0.1313, 0.5207, 0.1935, 0.8486, 0.1721, 0.9097, 0.1401, 0.8527, 0.3675, 0.6904, 0.4131, 0.7092, 0.353, 0.7445, 0.0004733, 0.7635, 0.0462, 0.7267, 0.0639, 0.7732, 0.0467, 0.7263, 0.09759, 0.7459, 0.07868, 0.762, 0.8294, 0.6169, 0.8164, 0.6151, 0.8376, 0.5687, 0.09759, 0.7459, 0.1365, 0.7579, 0.1147, 0.7734, 0.1914, 0.367, 0.2772, 0.3862, 0.2994, 0.4206, 0.1761, 0.913, 0.1761, 0.965, 0.1384, 0.9438, 0.8634, 0.7176, 0.8325, 0.7173, 0.8553, 0.6985, 0.1652, 0.6782, 0.1915, 0.7297, 0.1739, 0.737, 0.1739, 0.737, 0.1575, 0.7458, 0.1379, 0.7256, 0.1379, 0.7256, 0.1115, 0.6954, 0.1652, 0.6782, 0.3039, 0.6736, 0.3675, 0.6904, 0.301, 0.7298, 0.535, 0.3017, 0.4353, 0.3002, 0.4837, 0.2873, 0.7197, 0.9475, 0.7124, 0.9301, 0.7698, 0.9452, 0.1379, 0.7256, 0.1575, 0.7458, 0.1365, 0.7579, 0.4131, 0.7092, 0.4875, 0.7395, 0.396, 0.7579, 0.2581, 0.6666, 0.3039, 0.6736, 0.2599, 0.7208, 0.7816, 0.7727, 0.7819, 0.7569, 0.8325, 0.7173, 0.07868, 0.762, 0.1147, 0.7734, 0.09472, 0.7802, 0.863, 0.08741, 0.8881, 0.11, 0.8745, 0.1126, 0.01987, 0.9211, 0.07395, 0.9318, 0.0004733, 0.9483, 0.7925, 0.6152, 0.7949, 0.6467, 0.7721, 0.5866, 0.7949, 0.6467, 0.7171, 0.6057, 0.7721, 0.5866, 0.7171, 0.6057, 0.7478, 0.5713, 0.7721, 0.5866, 0.4159, 0.9075, 0.4043, 0.9042, 0.3986, 0.8905, 0.6907, 0.5492, 0.6262, 0.5457, 0.7013, 0.5279, 0.4606, 0.3224, 0.4353, 0.3002, 0.535, 0.3017, 0.4761, 0.9149, 0.4492, 0.9139, 0.4635, 0.8655, 0.5513, 0.7679, 0.4857, 0.7701, 0.4875, 0.7395, 0.6501, 0.9453, 0.6463, 0.9686, 0.6172, 0.9735, 0.5662, 0.9364, 0.6057, 0.9425, 0.6172, 0.9735, 0.5662, 0.9364, 0.5538, 0.9835, 0.5285, 0.9842, 0.4635, 0.8655, 0.4492, 0.9139, 0.4458, 0.8713, 0.4492, 0.9139, 0.4367, 0.9116, 0.4458, 0.8713, 0.4367, 0.9116, 0.4159, 0.9075, 0.423, 0.8795, 0.4751, 0.9226, 0.4968, 0.9285, 0.4845, 0.9826, 0.1915, 0.7297, 0.1652, 0.6782, 0.2194, 0.722, 0.1652, 0.6782, 0.2581, 0.6666, 0.2194, 0.722, 0.3179, 0.3789, 0.3476, 0.412, 0.2994, 0.4206, 0.3288, 0.5837, 0.2833, 0.5746, 0.2908, 0.5476, 0.1386, 0.3598, 0.1914, 0.367, 0.175, 0.4122, 0.3694, 0.37, 0.3933, 0.3959, 0.3476, 0.412, 0.3905, 0.6064, 0.3288, 0.5837, 0.3429, 0.572, 0.08523, 0.3431, 0.1386, 0.3598, 0.1285, 0.4047, 0.4324, 0.3521, 0.4329, 0.3746, 0.3933, 0.3959, 0.1344, 0.5916, 0.06436, 0.6074, 0.06141, 0.5697, 0.4343, 0.629, 0.3905, 0.6064, 0.4098, 0.5893, 0.05183, 0.3389, 0.08523, 0.3431, 0.07076, 0.387, 0.5167, 0.3267, 0.5374, 0.3417, 0.4329, 0.3746, 0.7478, 0.5713, 0.7171, 0.6057, 0.6975, 0.5505, 0.7171, 0.6057, 0.6704, 0.5798, 0.6975, 0.5505, 0.5058, 0.6656, 0.4343, 0.629, 0.4536, 0.6168, 0.03293, 0.3384, 0.05183, 0.3389, 0.03532, 0.3782, 0.9701, 0.1679, 0.9593, 0.1741, 0.9621, 0.1486, 0.1384, 0.9438, 0.1369, 0.9723, 0.09443, 0.9694, 0.5696, 0.6642, 0.5058, 0.6656, 0.522, 0.6426, 0.01347, 0.3462, 0.03293, 0.3384, 0.01858, 0.3733, 0.8023, 0.4207, 0.793, 0.4152, 0.7985, 0.3966, 0.9116, 0.0004733, 0.9116, 0.04421, 0.872, 0.004847, 0.605, 0.6581, 0.5696, 0.6642, 0.5669, 0.6317, 0.5447, 0.3957, 0.5537, 0.3759, 0.5719, 0.3896, 0.5112, 0.8621, 0.4981, 0.9198, 0.4761, 0.9149, 0.4845, 0.9826, 0.4968, 0.9285, 0.5058, 0.9846, 0.4968, 0.9285, 0.5324, 0.9324, 0.5058, 0.9846, 0.5513, 0.8689, 0.5903, 0.8849, 0.5672, 0.9294, 0.5903, 0.8849, 0.6383, 0.9096, 0.6062, 0.9384, 0.6383, 0.9096, 0.6788, 0.9295, 0.6501, 0.9453, 0.4568, 0.975, 0.4241, 0.9533, 0.4482, 0.9217, 0.4241, 0.9533, 0.4158, 0.9519, 0.4356, 0.9197, 0.4158, 0.9519, 0.4048, 0.9395, 0.415, 0.9149, 0.3931, 0.9247, 0.4034, 0.9116, 0.415, 0.9149, 0.3925, 0.916, 0.3777, 0.8935, 0.3986, 0.8905, 0.1909, 0.5497, 0.2908, 0.5476, 0.2833, 0.5746, 0.006015, 0.6012, 0.002585, 0.5762, 0.06141, 0.5697, 0.1115, 0.6954, 0.1379, 0.7256, 0.09759, 0.7459, 0.7949, 0.6467, 0.7925, 0.6152, 0.8164, 0.6151, 0.6704, 0.5798, 0.6262, 0.5457, 0.6907, 0.5492, 0.8879, 0.6568, 0.8294, 0.6169, 0.9267, 0.633, 0.961, 0.195, 0.9593, 0.1741, 0.9995, 0.2239, 0.9, 0.7195, 0.8634, 0.7176, 0.8955, 0.6771, 0.8361, 0.6492, 0.8164, 0.6151, 0.8294, 0.6169, 0.07395, 0.9318, 0.1384, 0.9438, 0.07017, 0.9612, 0.9995, 0.2239, 0.9593, 0.1741, 0.9701, 0.1679, 0.793, 0.4152, 0.8023, 0.4207, 0.7681, 0.4751, 0.9254, 0.9084, 0.9498, 0.8952, 0.9489, 0.9511, 0.8823, 0.06971, 0.9028, 0.1053, 0.8881, 0.11, 0.6776, 0.08599, 0.6975, 0.07316, 0.7271, 0.0869, 0.9259, 0.8674, 0.9304, 0.8621, 0.9498, 0.8952, 0.5522, 0.6722, 0.5706, 0.6674, 0.5753, 0.6869, 0.8745, 0.1126, 0.8881, 0.11, 0.8934, 0.1553, 0.7271, 0.0869, 0.7912, 0.1111, 0.7402, 0.1524, 0.9033, 0.1071, 0.9182, 0.1489, 0.8934, 0.1553, 0.7912, 0.1111, 0.827, 0.1201, 0.7816, 0.1524, 0.5753, 0.6869, 0.5706, 0.6674, 0.5842, 0.6666, 0.8664, 0.5867, 0.8376, 0.5687, 0.8862, 0.5358, 0.5719, 0.3896, 0.6208, 0.4015, 0.6157, 0.4194, 0.7819, 0.7569, 0.7816, 0.7727, 0.7413, 0.747, 0.5806, 0.3658, 0.6189, 0.346, 0.6208, 0.4015, 0.6777, 0.4356, 0.747, 0.5197, 0.713, 0.5017, 0.6208, 0.4015, 0.6777, 0.4356, 0.662, 0.4556, 0.744, 0.7364, 0.7413, 0.747, 0.7036, 0.724, 0.6189, 0.346, 0.6528, 0.3215, 0.6824, 0.3769, 0.6478, 0.6909, 0.6262, 0.6591, 0.6776, 0.6865, 0.7119, 0.7095, 0.7036, 0.724, 0.6722, 0.6998, 0.6824, 0.3769, 0.6528, 0.3215, 0.6916, 0.3074, 0.8862, 0.5358, 0.9533, 0.5207, 0.9361, 0.5402, 0.7698, 0.9452, 0.7605, 0.9316, 0.7945, 0.9301, 0.7555, 0.4661, 0.7681, 0.4751, 0.7479, 0.4993, 0.1899, 0.5819, 0.1344, 0.5916, 0.1364, 0.5544, 0.5112, 0.8621, 0.5333, 0.864, 0.4981, 0.9198, 0.5333, 0.864, 0.5513, 0.8689, 0.5337, 0.9239, 0.7789, 0.8577, 0.718, 0.7884, 0.7679, 0.7865, 0.4799, 0.8145, 0.4319, 0.8502, 0.4538, 0.8068, 0.4319, 0.8502, 0.3777, 0.8276, 0.4393, 0.7978, 0.9673, 0.6211, 0.9629, 0.5807, 0.9981, 0.588, 0.4939, 0.7811, 0.5195, 0.7877, 0.4801, 0.8138, 0.1697, 0.4711, 0.1723, 0.422, 0.2928, 0.4542, 0.8544, 0.8906, 0.8942, 0.8693, 0.8942, 0.9213, 0.07672, 0.1563, 0.0273, 0.08314, 0.1134, 0.08438, 0.0273, 0.08314, 0.05953, 0.04227, 0.1134, 0.08438, 0.07672, 0.1563, 0.1134, 0.08438, 0.1383, 0.2003, 0.1171, 0.2279, 0.1383, 0.2003, 0.1792, 0.2557, 0.1792, 0.2557, 0.2068, 0.286, 0.1962, 0.301, 0.2068, 0.286, 0.2367, 0.3137, 0.2293, 0.3189, 0.2652, 0.03039, 0.306, 0.0319, 0.2953, 0.05446, 0.306, 0.0319, 0.3527, 0.03801, 0.3476, 0.05196, 0.3527, 0.03801, 0.3798, 0.05011, 0.3743, 0.05807, 0.1684, 0.03235, 0.2291, 0.02958, 0.1984, 0.06658, 0.2492, 0.06254, 0.1984, 0.06658, 0.2291, 0.02958, 0.784, 0.2728, 0.7527, 0.2792, 0.7728, 0.2542, 0.568, 0.7995, 0.5884, 0.8005, 0.5675, 0.8612, 0.5675, 0.8612, 0.5078, 0.8563, 0.5282, 0.8218, 0.5287, 0.8191, 0.5434, 0.7935, 0.5678, 0.7956, 0.7139, 0.8559, 0.6737, 0.7892, 0.718, 0.7884, 0.177, 0.9296, 0.186, 0.913, 0.2362, 0.92, 0.6776, 0.1751, 0.7895, 0.1742, 0.7263, 0.189, 0.5195, 0.7877, 0.5434, 0.7935, 0.5287, 0.8191, 0.8316, 0.8612, 0.7679, 0.7865, 0.8144, 0.7922, 0.6678, 0.8597, 0.6428, 0.7924, 0.6737, 0.7892, 0.7527, 0.2792, 0.6975, 0.2864, 0.6859, 0.2711, 0.467, 0.7825, 0.4939, 0.7811, 0.4538, 0.8068, 0.9129, 0.3743, 0.9309, 0.3676, 0.92, 0.401, 0.7124, 0.9084, 0.7991, 0.9041, 0.7416, 0.9292, 0.5504, 0.2088, 0.654, 0.2121, 0.6075, 0.2663, 0.654, 0.2121, 0.6441, 0.2479, 0.6075, 0.2663, 0.4482, 0.1155, 0.4604, 0.1323, 0.4353, 0.1544, 0.04849, 0.8593, 0.05113, 0.8884, 0.02727, 0.8772, 0.6776, 0.1751, 0.7033, 0.1534, 0.7895, 0.1742, 0.4353, 0.2163, 0.495, 0.244, 0.5034, 0.2731, 0.1202, 0.856, 0.1169, 0.91, 0.09699, 0.9056, 0.9688, 0.8216, 0.9662, 0.8518, 0.9086, 0.8468, 0.2822, 0.8167, 0.3121, 0.8279, 0.3091, 0.851, 0.2318, 0.8434, 0.2324, 0.7917, 0.2822, 0.8167, 0.2051, 0.7888, 0.2324, 0.7917, 0.2318, 0.8434, 0.07012, 0.8566, 0.08329, 0.8551, 0.07353, 0.8987, 0.08329, 0.8551, 0.09699, 0.9056, 0.07353, 0.8987, 0.07353, 0.8987, 0.05113, 0.8884, 0.07012, 0.8566, 0.1202, 0.8363, 0.1117, 0.7811, 0.1459, 0.7811, 0.1684, 0.03235, 0.1636, 0.0004733, 0.2228, 0.0005455, 0.6678, 0.8597, 0.5675, 0.8612, 0.6156, 0.7996, 0.5675, 0.8612, 0.5884, 0.8005, 0.6156, 0.7996, 0.1383, 0.2003, 0.1564, 0.1723, 0.1941, 0.2271, 0.1463, 0.2964, 0.09647, 0.249, 0.1171, 0.2279, 0.2928, 0.4542, 0.3398, 0.4678, 0.3089, 0.5099, 0.3377, 0.5207, 0.3475, 0.5621, 0.2914, 0.5495, 0.1181, 0.4547, 0.1268, 0.4097, 0.1723, 0.422, 0.1792, 0.2557, 0.1941, 0.2271, 0.2153, 0.2648, 0.1865, 0.3156, 0.1463, 0.2964, 0.1622, 0.2782, 0.3398, 0.4678, 0.3877, 0.4751, 0.3597, 0.5148, 0.4022, 0.5292, 0.4163, 0.5564, 0.3475, 0.5621, 0.06091, 0.433, 0.07053, 0.3879, 0.1268, 0.4097, 0.2068, 0.286, 0.2153, 0.2648, 0.2364, 0.3016, 0.2233, 0.3257, 0.1865, 0.3156, 0.1962, 0.301, 0.3877, 0.4751, 0.4324, 0.4804, 0.4275, 0.5152, 0.1313, 0.5207, 0.137, 0.5574, 0.06141, 0.5697, 0.4542, 0.5388, 0.4678, 0.5618, 0.4163, 0.5564, 0.02992, 0.4199, 0.03548, 0.3776, 0.07053, 0.3879, 0.2364, 0.3016, 0.2776, 0.3258, 0.2553, 0.325, 0.4324, 0.4804, 0.5374, 0.5114, 0.5171, 0.5197, 0.4964, 0.2126, 0.5504, 0.2088, 0.5109, 0.2498, 0.5504, 0.2088, 0.5733, 0.2639, 0.5109, 0.2498, 0.2291, 0.02958, 0.2228, 0.0005455, 0.2616, 0.0004735, 0.5323, 0.5338, 0.5408, 0.5589, 0.4678, 0.5618, 0.01337, 0.4107, 0.01858, 0.3733, 0.03548, 0.3776, 0.1679, 0.09256, 0.1471, 0.09525, 0.1134, 0.08438, 0.9695, 0.1291, 0.969, 0.1485, 0.9621, 0.1486, 0.8125, 0.8621, 0.855, 0.8622, 0.8544, 0.8906, 0.2652, 0.03039, 0.2616, 0.0004735, 0.313, 0.007827, 0.5897, 0.5409, 0.5847, 0.5735, 0.5408, 0.5589, 0.0004733, 0.3942, 0.0008491, 0.3685, 0.01858, 0.3733, 0.2908, 0.072, 0.2228, 0.09055, 0.2492, 0.06254, 0.803, 0.3725, 0.81, 0.3967, 0.7985, 0.3966, 0.313, 0.007827, 0.3682, 0.02629, 0.3527, 0.03801, 0.3482, 0.062, 0.2908, 0.072, 0.2953, 0.05446, 0.08882, 0.009797, 0.1636, 0.0004733, 0.1684, 0.03235, 0.3682, 0.02629, 0.4012, 0.04541, 0.3798, 0.05011, 0.07672, 0.1563, 0.05492, 0.1944, 0.0004733, 0.1157, 0.3743, 0.05807, 0.3955, 0.07123, 0.3482, 0.062, 0.4012, 0.04541, 0.4343, 0.07645, 0.4017, 0.06284, 0.4017, 0.06284, 0.4343, 0.07645, 0.3955, 0.07123, 0.1134, 0.08438, 0.1471, 0.09525, 0.1564, 0.1723, 0.2228, 0.09055, 0.1679, 0.09256, 0.1984, 0.06658, 0.1171, 0.2279, 0.09647, 0.249, 0.05492, 0.1944, 0.48, 0.1149, 0.4604, 0.1323, 0.4482, 0.1155, 0.1202, 0.856, 0.1401, 0.8527, 0.1441, 0.912, 0.1938, 0.8412, 0.1404, 0.8361, 0.1792, 0.7844, 0.1404, 0.8361, 0.1459, 0.7811, 0.1792, 0.7844, 0.2029, 0.9057, 0.1935, 0.8486, 0.2316, 0.8484, 0.2463, 0.8966, 0.2316, 0.8484, 0.2674, 0.8469, 0.2939, 0.8818, 0.2674, 0.8469, 0.3091, 0.851, 0.1117, 0.7811, 0.1202, 0.8363, 0.08433, 0.8278, 0.06572, 0.7893, 0.08433, 0.8278, 0.07115, 0.8264, 0.05933, 0.7901, 0.07115, 0.8264, 0.04935, 0.826, 0.04935, 0.826, 0.03375, 0.8254, 0.0264, 0.8108, 0.0211, 0.8508, 0.0331, 0.8619, 0.02727, 0.8772, 0.2916, 0.5223, 0.2914, 0.5495, 0.1915, 0.5531, 0.06141, 0.5697, 0.002585, 0.5762, 0.0004733, 0.551, 0.4799, 0.8145, 0.5282, 0.8218, 0.5078, 0.8563, 0.67, 0.2538, 0.6441, 0.2479, 0.654, 0.2121, 0.4964, 0.2126, 0.5109, 0.2498, 0.495, 0.244, 0.7728, 0.2542, 0.6843, 0.2561, 0.7463, 0.2148, 0.177, 0.9296, 0.2362, 0.92, 0.2282, 0.9307, 0.8253, 0.2499, 0.7728, 0.2542, 0.814, 0.2113, 0.6843, 0.2561, 0.67, 0.2538, 0.6953, 0.215, 0.7936, 0.8735, 0.8544, 0.8906, 0.7991, 0.9041, 0.9695, 0.1291, 0.9586, 0.1232, 0.9995, 0.06971, 0.7547, 0.3238, 0.7673, 0.3141, 0.7935, 0.3778, 0.8977, 0.9351, 0.8952, 0.8918, 0.9244, 0.9045, 0.9309, 0.3676, 0.9451, 0.3611, 0.9455, 0.4018, 0.8559, 0.4516, 0.8279, 0.4247, 0.8776, 0.4027, 0.8952, 0.9758, 0.8977, 0.9351, 0.923, 0.9464, 0.9194, 0.2962, 0.94, 0.2983, 0.9411, 0.3187, 0.9129, 0.3743, 0.8903, 0.2921, 0.9187, 0.3197, 0.8109, 0.3864, 0.851, 0.3217, 0.8776, 0.4027, 0.9187, 0.3197, 0.9411, 0.3187, 0.9455, 0.3619, 0.8109, 0.3401, 0.8432, 0.2891, 0.851, 0.3217, 0.6092, 0.7321, 0.6076, 0.744, 0.5868, 0.7448, 0.7464, 0.005965, 0.7773, 0.04558, 0.7444, 0.06877, 0.7981, 0.00217, 0.8089, 0.03583, 0.7773, 0.04558, 0.9948, 0.3376, 0.9849, 0.4326, 0.9464, 0.3548, 0.8553, 0.01482, 0.8089, 0.03583, 0.7981, 0.00217, 0.9849, 0.4326, 0.9685, 0.4496, 0.9464, 0.4267, 0.8659, 0.4532, 0.9206, 0.4983, 0.9011, 0.5148, 0.962, 0.4525, 0.9494, 0.4793, 0.9206, 0.4983, 0.9629, 0.5807, 0.9631, 0.5382, 0.9981, 0.5371, 0.5173, 0.08986, 0.5249, 0.1069, 0.48, 0.1149, 0.9228, 0.2688, 0.9191, 0.2347, 0.9309, 0.2387, 0.5249, 0.1069, 0.5161, 0.1639, 0.4918, 0.1397, 0.6364, 0.01912, 0.6766, 0.0004733, 0.5854, 0.08223, 0.562, 0.06565, 0.5854, 0.08223, 0.5249, 0.1069, 0.9191, 0.2347, 0.9191, 0.1897, 0.9376, 0.1967, 0.5882, 0.1231, 0.5557, 0.1853, 0.5161, 0.1639, 0.9308, 0.1381, 0.9474, 0.06971, 0.9576, 0.1128, 0.9191, 0.1897, 0.9308, 0.1381, 0.9451, 0.1456, 0.5882, 0.1231, 0.6766, 0.2078, 0.6082, 0.1916, 0.967, 0.4867, 0.9748, 0.4525, 0.9981, 0.5371, 0.7673, 0.3141, 0.7547, 0.3238, 0.7479, 0.2891, 0.2282, 0.9307, 0.2362, 0.92, 0.2631, 0.9364, 0.1912, 0.5207, 0.1915, 0.5531, 0.137, 0.5574, 0.2029, 0.9057, 0.1721, 0.9097, 0.1935, 0.8486, 0.1721, 0.9097, 0.1441, 0.912, 0.1401, 0.8527])
me_plane.use_remesh_preserve_volume = False
me_plane.use_remesh_preserve_attributes = False
me_plane.use_mirror_vertex_groups = False
me_plane.update()
arm_armature = bpy.data.armatures.new('Armature')  # bones are not reproduced

# ---- objects
ob_armature = bpy.data.objects.new('Armature', arm_armature)
ob_fish = bpy.data.objects.new('Fish', me_plane)

# ---- transforms, parenting, visibility, modifiers, constraints
ob_armature.location = (0.0, 0.0, 0.0)
ob_fish.parent = ob_armature
ob_fish.location = (0.0, 0.0, 0.0)
ob_fish.lineart.crease_threshold = 0.0
_vg = ob_fish.vertex_groups.new(name='Head')
for _i, _w in zip([0, 1, 2, 3, 4, 5, 6, 7, 8, 9, 11, 14, 15, 16, 17, 18, 19, 20, 21, 22, 23, 24, 25, 26, 27, 28, 29, 30, 31, 32, 33, 34, 35, 36, 37, 39, 40, 41, 42, 43, 44, 45, 46, 47, 48, 49, 50, 51, 52, 53, 54, 55, 56, 57, 58, 59, 60, 61, 62, 63, 64, 65, 66, 67, 68, 69, 70, 71, 72, 73, 74, 75, 76, 77, 78, 79, 80, 81, 82, 83, 84, 85, 86, 87, 88, 89, 90, 91, 92, 93, 94, 95, 96, 97, 98, 99, 100, 101, 102, 103, 104, 105, 106, 134, 135, 136, 137, 138, 139, 140, 141, 142, 143, 144, 145, 146, 147, 148, 149, 150, 151, 152, 182, 183, 184, 185, 186, 187, 188, 189, 190, 191, 192, 193, 194, 195, 196, 197, 198, 199, 200, 201, 202, 203, 204, 205, 206, 207, 208, 209, 210, 211, 212, 213, 214, 215, 216, 217, 218, 219, 220, 221, 222, 223, 224, 225, 226, 227, 228, 229, 230, 231, 232, 233, 234, 235, 236, 237, 238, 239, 240, 241, 242, 243, 244, 245, 246, 247, 248, 249, 250, 251, 252, 253, 254, 255, 256, 257, 258, 262, 263, 264, 265, 266, 267, 268, 269, 270, 271, 272, 273], [0.1136, 0.1315, 0.0896, 0.1039, 0.07693, 0.09004, 0.06235, 0.07462, 0.04887, 0.05232, 0.0011, 0.1423, 0.1238, 0.1414, 0.1328, 0.1393, 0.139, 0.1381, 0.1394, 0.1389, 0.1005, 0.1088, 0.1278, 0.1156, 0.1068, 0.09416, 0.09826, 0.08887, 0.08862, 0.07786, 0.06784, 0.06533, 0.06, 0.0531, 0.03093, 0.1141, 0.1479, 0.1192, 0.1493, 0.1252, 0.1424, 0.131, 0.138, 0.134, 0.1239, 0.06028, 0.07152, 0.08306, 0.09342, 0.1058, 0.1136, 0.1279, 0.1316, 0.1329, 0.1287, 0.1324, 0.121, 0.1349, 0.1492, 0.04537, 0.06097, 0.1471, 0.09619, 0.09191, 0.1381, 0.1058, 0.1368, 0.1789, 0.1778, 0.1846, 0.1862, 0.1714, 0.1713, 0.1685, 0.172, 0.1669, 0.1695, 0.1701, 0.169, 0.1075, 0.07775, 0.1029, 0.0824, 0.08246, 0.06963, 0.07887, 0.0725, 0.06059, 0.06653, 0.06635, 0.06806, 0.1167, 0.1436, 0.09217, 0.1123, 0.08131, 0.09854, 0.06543, 0.08047, 0.05155, 0.05786, 0.007923, 0.0107, 0.156, 0.128, 0.1494, 0.1372, 0.1428, 0.1419, 0.1399, 0.1407, 0.1405, 0.1144, 0.1386, 0.08889, 0.1016, 0.07358, 0.08649, 0.05909, 0.0703, 0.04071, 0.05101, 0.1454, 0.1243, 0.144, 0.1341, 0.1417, 0.141, 0.1389, 0.14, 0.1396, 0.1121, 0.1191, 0.1466, 0.134, 0.1227, 0.106, 0.1165, 0.09856, 0.1073, 0.08733, 0.08476, 0.07571, 0.07367, 0.06365, 0.05288, 0.01405, 0.1245, 0.1757, 0.1318, 0.1768, 0.139, 0.1674, 0.1455, 0.1575, 0.1473, 0.1444, 0.0731, 0.08595, 0.09703, 0.1089, 0.1257, 0.1317, 0.1475, 0.1499, 0.1508, 0.1385, 0.1422, 0.1297, 0.1442, 0.1742, 0.05971, 0.07478, 0.174, 0.1127, 0.1086, 0.1498, 0.1201, 0.1467, 0.2043, 0.2037, 0.2216, 0.2284, 0.2064, 0.2042, 0.2015, 0.2228, 0.1989, 0.2085, 0.2069, 0.2029, 0.06593, 0.05391, 0.04816, 0.03427, 0.004564, 0.05718, 0.05491, 0.02247, 0.1379, 0.1061, 0.1339, 0.1108, 0.1258, 0.1067, 0.122, 0.1107, 0.101, 0.1087, 0.1082, 0.1102]): _vg.add([_i], _w, 'REPLACE')
_vg = ob_fish.vertex_groups.new(name='Middle')
for _i, _w in zip([0, 1, 2, 3, 4, 5, 6, 7, 8, 9, 10, 11, 14, 15, 16, 17, 18, 19, 20, 21, 22, 23, 24, 25, 26, 27, 28, 29, 30, 31, 32, 33, 34, 35, 36, 37, 38, 39, 40, 41, 42, 43, 44, 45, 46, 47, 48, 49, 50, 51, 52, 53, 54, 55, 56, 57, 58, 59, 60, 61, 62, 63, 64, 65, 66, 67, 68, 69, 70, 71, 72, 73, 74, 75, 76, 77, 78, 79, 80, 81, 82, 83, 84, 85, 86, 87, 88, 89, 90, 91, 92, 93, 94, 95, 96, 97, 98, 99, 100, 101, 102, 103, 104, 105, 106, 107, 108, 134, 135, 136, 137, 138, 139, 140, 141, 142, 143, 144, 145, 146, 147, 148, 149, 150, 151, 152, 153, 154, 182, 183, 184, 185, 186, 187, 188, 189, 190, 191, 192, 193, 194, 195, 196, 197, 198, 199, 200, 201, 202, 203, 204, 205, 206, 207, 208, 209, 210, 211, 212, 213, 214, 215, 216, 217, 218, 219, 220, 221, 222, 223, 224, 225, 226, 227, 228, 229, 230, 231, 232, 233, 234, 235, 236, 237, 238, 239, 240, 241, 242, 243, 244, 245, 246, 247, 248, 249, 250, 251, 252, 253, 254, 255, 256, 257, 258, 259, 260, 261, 262, 263, 264, 265, 266, 267, 268, 269, 270, 271, 272, 273], [0.09163, 0.04672, 0.2111, 0.2358, 0.195, 0.2188, 0.1611, 0.1832, 0.1271, 0.128, 0.0536, 0.06277, 1.801e-07, 4.495e-06, 0.001479, 1.389e-07, 0.01346, 1.106e-07, 1.939e-05, 2.35e-08, 8.826e-07, 0.2254, 0.2374, 0.1283, 0.2527, 0.2458, 0.2164, 0.245, 0.2087, 0.243, 0.1909, 0.1722, 0.1641, 0.15, 0.1338, 0.1014, 0.05052, 0.1423, 6.687e-05, 0.09378, 0.02435, 0.02235, 0.0001875, 0.001098, 2.872e-05, 2.129e-08, 0.06502, 0.1513, 0.1795, 0.2073, 0.2218, 0.2364, 0.2456, 0.01653, 3.361e-05, 9.242e-06, 1.156e-05, 1.135e-05, 0.04617, 1.01e-05, 6.569e-05, 0.1185, 0.1509, 1.503e-06, 0.2407, 0.239, 8.735e-07, 0.2426, 3.774e-07, 2.226e-06, 6.447e-13, 0.0007502, 0.0003354, 0.0003007, 2.27e-16, 0.002468, 0.005336, 0.0592, 0.0013, 1.386e-05, 6.935e-12, 0.287, 0.3437, 0.2892, 0.327, 0.2756, 0.2676, 0.2738, 0.272, 0.2295, 0.2423, 0.2419, 0.2476, 0.07064, 0.04713, 0.2135, 0.2394, 0.1975, 0.2199, 0.1648, 0.1856, 0.1306, 0.1374, 0.07252, 0.07374, 0.008375, 0.01168, 0.01823, 0.002315, 0.0002709, 0.001414, 0.005205, 1.314e-05, 9.371e-10, 0.000884, 1.209e-07, 0.07673, 0.04571, 0.2112, 0.2272, 0.1941, 0.2009, 0.1548, 0.1671, 0.1172, 0.1231, 0.05829, 0.05563, 0.0002677, 0.01593, 0.0007734, 8.005e-06, 0.002358, 0.002378, 1.462e-07, 1.801e-05, 7.699e-07, 0.2374, 0.2437, 0.1068, 0.2653, 0.2529, 0.2288, 0.2484, 0.2179, 0.2485, 0.2003, 0.1961, 0.1783, 0.1724, 0.152, 0.1269, 0.07836, 0.1565, 0.06213, 0.06413, 0.02431, 0.01134, 1.351e-05, 0.0001374, 5.045e-05, 4.601e-07, 0.1117, 0.1717, 0.1972, 0.2172, 0.2328, 0.2538, 0.26, 0.03, 0.007694, 6.294e-05, 7.509e-05, 2.316e-08, 0.003337, 0.001285, 0.3342, 0.1416, 0.1745, 0.03065, 0.2452, 0.2438, 0.000122, 0.2499, 0.0001711, 0.8533, 0.9632, 0.3322, 0.7786, 0.9735, 0.9968, 0.9344, 0.9689, 0.9836, 0.9699, 0.9805, 0.9964, 0.2201, 0.1639, 0.1373, 0.1127, 0.07016, 0.1914, 0.1732, 0.08764, 0.0505, 0.04622, 0.04849, 0.2702, 0.3298, 0.2732, 0.31, 0.253, 0.2593, 0.2592, 0.2647, 0.2304, 0.2377, 0.237, 0.2423]): _vg.add([_i], _w, 'REPLACE')
_vg = ob_fish.vertex_groups.new(name='End')
for _i, _w in zip([0, 1, 2, 3, 4, 5, 6, 7, 8, 9, 10, 11, 12, 13, 14, 15, 16, 17, 18, 19, 20, 21, 22, 23, 24, 25, 26, 27, 28, 29, 30, 31, 32, 33, 34, 35, 36, 37, 38, 39, 40, 41, 42, 43, 44, 45, 46, 47, 48, 49, 50, 51, 52, 53, 54, 55, 56, 57, 58, 59, 60, 61, 62, 63, 64, 65, 66, 67, 68, 69, 70, 71, 72, 73, 74, 75, 76, 77, 78, 79, 80, 81, 82, 83, 84, 85, 86, 87, 88, 89, 90, 91, 92, 93, 94, 95, 96, 97, 98, 99, 100, 101, 102, 103, 104, 105, 106, 107, 108, 109, 110, 113, 134, 135, 136, 137, 138, 139, 140, 141, 142, 143, 144, 145, 146, 147, 148, 149, 150, 151, 152, 153, 154, 155, 156, 157, 158, 182, 183, 184, 185, 186, 187, 188, 189, 190, 191, 192, 193, 194, 195, 196, 197, 198, 199, 200, 201, 202, 203, 204, 205, 206, 207, 208, 209, 210, 211, 212, 213, 214, 215, 216, 217, 218, 219, 220, 221, 222, 223, 224, 225, 226, 227, 228, 229, 230, 231, 232, 233, 234, 235, 236, 237, 238, 239, 240, 241, 242, 243, 244, 245, 246, 247, 248, 249, 250, 251, 252, 253, 254, 255, 256, 257, 258, 259, 260, 261, 262, 263, 264, 265, 266, 267, 268, 269, 270, 271, 272, 273], [0.001246, 0.0001241, 0.0273, 0.02051, 0.03168, 0.001383, 0.3516, 0.006267, 0.3191, 0.3732, 0.1929, 0.4619, 0.006661, 0.0002159, 0.0001206, 0.001138, 0.004559, 0.001852, 0.01658, 0.02157, 0.009241, 0.01671, 0.007232, 0.002348, 0.0003056, 0.001321, 0.005787, 0.01043, 0.007573, 0.002706, 0.01628, 9.46e-05, 0.04183, 0.05665, 0.4025, 0.3707, 0.4449, 0.2876, 0.3456, 0.0001102, 6.644e-05, 0.0001223, 9.33e-05, 7.725e-05, 0.001828, 0.0002205, 0.003448, 0.0005634, 0.0006402, 0.4628, 0.07829, 0.00234, 0.0004994, 2.125e-05, 2.957e-05, 0.0004798, 0.003352, 0.0005253, 0.0003206, 0.001774, 7.584e-05, 0.002364, 1.486e-06, 0.3372, 0.2675, 0.0008846, 0.0006003, 5.892e-05, 0.002238, 0.02248, 0.001225, 8.734e-06, 1.101e-05, 0.0002493, 1.165e-05, 4.611e-06, 1.568e-05, 0.05016, 6.979e-05, 0.004631, 0.0001355, 2.156e-05, 6.876e-08, 0.002273, 0.01743, 2.324e-05, 4.681e-08, 0.0005857, 0.001145, 1.077e-09, 4.735e-10, 0.04542, 0.0009335, 0.0007968, 1.311e-06, 0.0008602, 6.258e-05, 0.0327, 0.006217, 0.05992, 0.03353, 0.3527, 0.01029, 0.4064, 0.3634, 0.6168, 0.391, 0.6175, 0.5923, 0.02632, 0.001835, 0.0, 3.385e-05, 0.00695, 0.0008873, 0.001607, 0.002379, 0.003352, 0.003615, 0.005455, 0.003699, 3.586e-05, 0.0009042, 0.02346, 0.01087, 0.2727, 0.05352, 0.3568, 0.07753, 0.4845, 0.377, 0.5469, 0.4749, 0.0688, 0.09514, 0.04237, 0.0, 0.0002216, 4.557e-05, 0.005336, 0.0008208, 0.008202, 0.00645, 0.005013, 0.007211, 0.004933, 0.0009461, 0.00235, 4.435e-05, 5.86e-05, 2.611e-05, 0.007396, 0.0002242, 0.008552, 0.02444, 0.06326, 0.199, 0.3224, 0.3419, 0.398, 0.5487, 0.3256, 0.003294, 9.364e-06, 0.006475, 0.002125, 0.002373, 2.796e-05, 0.01304, 0.0008472, 0.00248, 0.009549, 0.3644, 0.2431, 0.02112, 0.01124, 0.003171, 0.002222, 0.009881, 0.01379, 0.01953, 0.005323, 0.01412, 0.005759, 0.003694, 4.271e-10, 0.3914, 0.3138, 0.0014, 0.0001912, 0.00207, 0.001654, 5.674e-05, 0.005013, 1.093e-07, 1.249e-08, 0.005149, 4.819e-07, 0.000591, 0.000114, 0.01232, 0.0003288, 0.01492, 0.007745, 0.003797, 0.002155, 0.3229, 0.3861, 0.3704, 0.3385, 0.3266, 0.3765, 0.3846, 0.4139, 0.4148, 0.4295, 0.4208, 0.001048, 0.01411, 7.881e-07, 0.0002313, 0.006926, 9.493e-05, 5.669e-07, 5.277e-08, 0.06237, 0.01924, 0.0001222, 7.976e-09]): _vg.add([_i], _w, 'REPLACE')
_vg = ob_fish.vertex_groups.new(name='Tail')
for _i, _w in zip([0, 1, 2, 3, 4, 5, 6, 7, 8, 9, 10, 11, 12, 13, 14, 15, 16, 17, 18, 19, 20, 21, 22, 23, 24, 25, 26, 27, 28, 29, 30, 31, 32, 33, 34, 35, 36, 37, 38, 39, 40, 41, 42, 43, 44, 45, 46, 47, 48, 49, 50, 51, 52, 53, 54, 55, 56, 57, 58, 59, 60, 61, 62, 63, 64, 65, 66, 67, 68, 69, 70, 71, 72, 73, 74, 75, 76, 77, 78, 79, 80, 81, 82, 83, 84, 85, 86, 87, 88, 89, 90, 91, 92, 93, 94, 95, 96, 97, 98, 99, 100, 101, 102, 103, 104, 105, 106, 107, 108, 109, 110, 111, 112, 113, 114, 115, 116, 117, 118, 119, 120, 121, 122, 123, 124, 125, 126, 127, 128, 129, 130, 131, 132, 133, 134, 135, 136, 137, 138, 139, 140, 141, 142, 143, 144, 145, 146, 147, 148, 149, 150, 151, 152, 153, 154, 155, 156, 157, 158, 159, 160, 161, 162, 163, 164, 165, 166, 167, 168, 169, 170, 171, 172, 173, 174, 175, 176, 177, 178, 179, 180, 181, 182, 183, 184, 185, 186, 187, 188, 189, 190, 191, 192, 193, 194, 195, 196, 197, 198, 199, 200, 201, 202, 203, 204, 205, 206, 207, 208, 209, 210, 211, 212, 213, 214, 215, 216, 217, 218, 219, 220, 221, 222, 223, 224, 225, 226, 227, 228, 229, 230, 231, 232, 233, 234, 235, 236, 237, 238, 239, 240, 241, 242, 243, 244, 245, 246, 247, 248, 249, 250, 251, 252, 253, 254, 255, 256, 257, 258, 259, 260, 261, 262, 263, 264, 265, 266, 267, 268, 269, 270, 271, 272, 273], [2.02e-06, 6.354e-07, 0.0002146, 0.0005058, 4.186e-06, 0.01341, 0.0002679, 0.001063, 0.06633, 0.008454, 0.755, 0.6649, 0.9599, 0.9918, 0.000304, 8.777e-06, 5.27e-05, 4.652e-07, 1.674e-07, 8.858e-07, 2.983e-07, 4.959e-06, 2.872e-07, 1.818e-05, 0.0001553, 3.513e-06, 1.046e-08, 1.249e-06, 2.896e-05, 0.0003181, 3.075e-05, 0.002229, 0.0, 4.77e-05, 0.0008649, 0.02319, 0.02486, 0.3036, 0.7523, 7.643e-05, 9.251e-09, 3.919e-05, 0.0, 8.329e-06, 2.854e-06, 9.399e-06, 0.0001715, 6.291e-06, 0.001108, 0.005852, 9.27e-05, 2.464e-05, 0.0005954, 4.505e-07, 2.131e-05, 0.001414, 0.0003587, 0.0002988, 2.262e-05, 1.314e-06, 3.668e-05, 0.0, 0.0, 0.02184, 0.01478, 1.837e-09, 4.496e-05, 0.0001607, 4.145e-05, 2.733e-07, 9.548e-07, 1.001e-10, 1.473e-10, 3.575e-05, 1.235e-06, 7.572e-13, 7.705e-16, 2.502e-06, 8.08e-07, 3.744e-07, 2.788e-12, 1.408e-12, 2.034e-17, 0.01728, 4.228e-05, 6.016e-08, 3.411e-08, 0.01354, 3.033e-07, 6.83e-22, 1.866e-12, 1.051e-06, 3.574e-11, 1.31e-10, 8.262e-16, 6.246e-06, 9.356e-09, 0.004646, 3.423e-06, 3.144e-06, 3.352e-06, 1.518e-08, 1.503e-07, 0.1397, 0.001114, 0.6747, 0.6418, 0.8567, 0.8368, 0.9646, 0.965, 0.9913, 0.9907, 0.9923, 0.9947, 0.9947, 0.9954, 0.9954, 0.9956, 0.9956, 0.9956, 0.9956, 0.9954, 0.9939, 0.9939, 0.9944, 0.9944, 0.9947, 0.9947, 0.9946, 0.9946, 0.9945, 0.9932, 0.9932, 0.0002826, 5.138e-05, 2.132e-05, 2.32e-07, 3.967e-05, 5.545e-09, 7.222e-08, 3.146e-08, 3.999e-10, 2.363e-08, 0.0002397, 6.141e-06, 1.451e-05, 9.429e-08, 1.086e-05, 8.685e-08, 0.0006388, 0.5153, 0.04038, 0.7285, 0.6446, 0.9028, 0.8746, 0.9513, 0.9712, 0.9923, 0.9876, 0.9933, 0.9946, 0.9946, 0.9953, 0.9953, 0.9955, 0.9955, 0.9956, 0.9956, 0.9953, 0.9934, 0.9937, 0.9943, 0.9945, 0.9947, 0.9947, 0.9946, 0.9945, 0.9946, 0.9934, 0.9923, 0.002338, 1.99e-05, 0.0003347, 0.0001619, 1.022e-09, 7.273e-08, 2.602e-06, 6.255e-09, 2.196e-09, 1.368e-06, 5.299e-05, 9.67e-05, 0.002693, 0.0004451, 2.98e-05, 0.0, 0.004881, 2.481e-07, 7.202e-05, 0.0009458, 7.246e-07, 1.452e-10, 3.625e-06, 0.05986, 0.6734, 4.456e-06, 6.144e-07, 0.00056, 0.007669, 2.09e-05, 0.000177, 8.039e-05, 0.01966, 0.0002509, 0.01881, 2.951e-15, 0.003094, 1.222e-05, 5.038e-06, 0.03915, 0.03258, 0.008752, 0.0001792, 0.001011, 3.01e-06, 7.341e-08, 0.001081, 4.255e-11, 3.263e-07, 7.861e-05, 3.763e-05, 0.0, 8.942e-07, 5.119e-07, 3.411e-05, 8.478e-05, 1.596e-05, 4.593e-09, 2.118e-10, 0.0003257, 2.029e-05, 5.254e-09, 6.065e-09, 5.434e-06, 4.189e-05, 0.005375, 1.195e-07, 3.126e-11, 1.282e-10, 0.03436, 0.0003819, 0.1272, 0.3274, 0.6389, 0.001191, 1.713e-05, 0.4622, 0.5175, 0.5026, 0.5097, 1.315e-07, 3.226e-05, 2.33e-07, 1.072e-09, 1.112e-07, 2.686e-08, 7.197e-10, 1.61e-12, 0.005536, 4.992e-09, 4.219e-13, 1.261e-09]): _vg.add([_i], _w, 'REPLACE')
_m = ob_fish.modifiers.new('Armature', 'ARMATURE')
_m.object = ob_armature

# ---- collection membership
scene.collection.objects.link(ob_armature)
col_collection_1.objects.link(ob_fish)

# ---- scene / render settings (as saved in the file)
scene.frame_start = 1; scene.frame_end = 79; scene.frame_set(24)
scene.render.engine = 'BLENDER_EEVEE_NEXT'
scene.render.resolution_percentage = 50
scene.render.dither_intensity = 0.0
scene.cycles.use_denoising = False
scene.cycles.samples = 128
scene.cycles.sampling_pattern = 'TABULATED_SOBOL'
scene.cycles.use_adaptive_sampling = False
scene.cycles.use_light_tree = False
scene.cycles.blur_glossy = 0.0
scene.cycles.sample_clamp_indirect = 0.0
scene.view_settings.view_transform = 'Standard'
bpy.context.view_layer.update()

# ---- added for rendering (the .blend has no active camera and no usable light): camera, sun
cam_auto = bpy.data.cameras.new('AutoCamera')
cam_auto.lens = 50.0
cam_auto.sensor_width = 36.0
cam_auto.clip_end = 1000.0
ob_auto_camera = bpy.data.objects.new('AutoCamera', cam_auto)
scene.collection.objects.link(ob_auto_camera)
ob_auto_camera.location = (6.0329, -4.70088, 4.70055)
ob_auto_camera.rotation_euler = (1.09748, -7.21219e-08, 0.694738)
scene.camera = ob_auto_camera
light_auto_sun = bpy.data.lights.new('AutoSun', 'SUN')
light_auto_sun.energy = 3.0
light_auto_sun.angle = 0.0523599
ob_auto_sun = bpy.data.objects.new('AutoSun', light_auto_sun)
scene.collection.objects.link(ob_auto_sun)
ob_auto_sun.rotation_euler = (0.872665, 0.174533, 0.523599)
bpy.context.view_layer.update()
